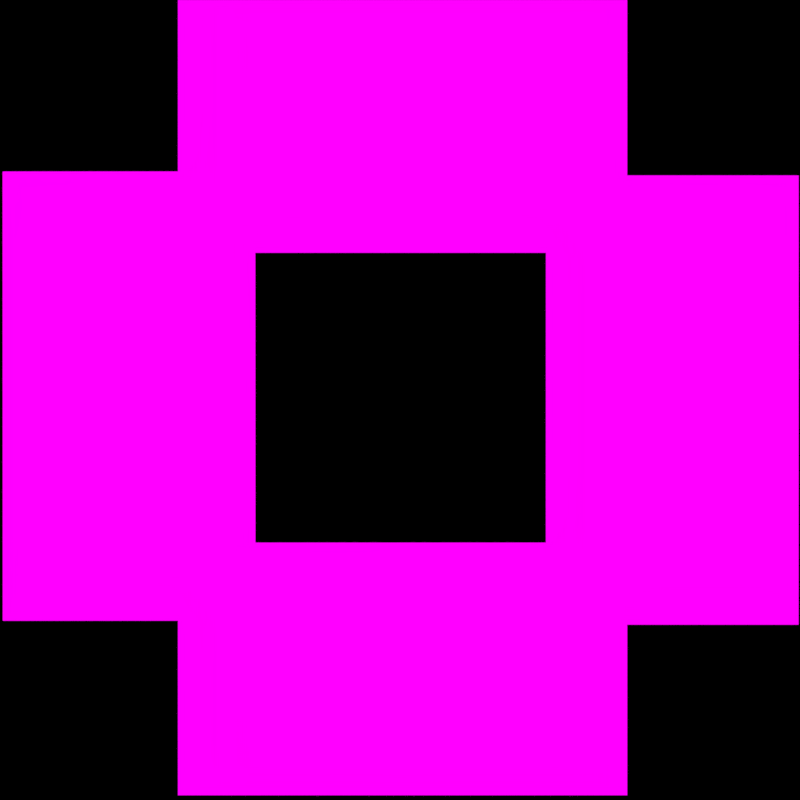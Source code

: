 # Source: template_holografia_video_1_.blend  (saved by Blender 2.79.0; exported with 4.5.12 LTS)
import bpy
from mathutils import Matrix  # noqa: F401  (used for matrix-valued properties, if any)

bpy.ops.wm.read_factory_settings(use_empty=True)
scene = bpy.context.scene
scene.name = 'Scene'

# ---- collections
col_collection_1 = bpy.data.collections.new('Collection 1'); scene.collection.children.link(col_collection_1)

# ---- images (referenced by path relative to the original .blend; pixels are not part of the script)
import os
ASSET_DIR = os.environ.get("B2B_ASSET_DIR", "")  # directory of the original .blend (textures are referenced by path, not embedded)
HERE = os.path.dirname(os.path.abspath(__file__))  # packed textures are extracted next to this script under _unpacked/

def load_image(name, relpath, width, height, colorspace="sRGB"):
    """Load a texture the original file referenced (path relative to the .blend, or extracted next to this script)."""
    p = next((c for c in (os.path.join(HERE, relpath), os.path.join(ASSET_DIR, relpath)) if relpath and os.path.exists(c)), "")
    if p:
        img = bpy.data.images.load(p, check_existing=True)
        img.name = name
    else:  # same state as the original file: an image datablock whose file is absent (Cycles renders it pink)
        img = bpy.data.images.new(name, width, height)
        img.source = "FILE"
        img.filepath = "//" + (relpath or name)
    img.colorspace_settings.name = colorspace
    return img
img_0001_png_001 = load_image('0001.png.001', 'Render do holograma/Frontal/0001.png', 1024, 1024, 'sRGB')

# ---- materials (node trees are filled in below, after node groups)
mat_material_001 = bpy.data.materials.new('Material.001')
mat_material_001.alpha_threshold = 0.0
mat_material_001.roughness = 0.5

# ---- material node trees
mat_material_001.use_nodes = True; mat_material_001.node_tree.nodes.clear()
_N = mat_material_001.node_tree.nodes; _L = mat_material_001.node_tree.links
n0 = _N.new('ShaderNodeOutputMaterial'); n0.name = 'Material Output'; n0.location = (300, 300)
n1 = _N.new('ShaderNodeEmission'); n1.name = 'Emission'; n1.location = (10, 300)
n2 = _N.new('ShaderNodeTexImage'); n2.name = 'Image Texture'; n2.location = (-180, 300)
n2.width = 140
n2.image = img_0001_png_001
_L.new(n1.outputs[0], n0.inputs[0])
_L.new(n2.outputs[0], n1.inputs[0])
n0.is_active_output = True

# ---- world
world_world = bpy.data.worlds.new('World'); scene.world = world_world
world_world.use_nodes = True; world_world.node_tree.nodes.clear()
_N = world_world.node_tree.nodes; _L = world_world.node_tree.links
n0 = _N.new('ShaderNodeOutputWorld'); n0.name = 'World Output'; n0.location = (300, 300)
n1 = _N.new('ShaderNodeBackground'); n1.name = 'Background'; n1.location = (10, 300)
n1.inputs[0].default_value = (0.0, 0.0, 0.0, 1.0)
n1.inputs[1].default_value = 0.0
_L.new(n1.outputs[0], n0.inputs[0])
n0.is_active_output = True
world_world.color = (0.05088, 0.05088, 0.05088)
world_world.use_sun_shadow = False
world_world.sun_shadow_jitter_overblur = 0.0
world_world.cycles.sampling_method = 'MANUAL'

# ---- cameras
cam_camera = bpy.data.cameras.new('Camera')
cam_camera.clip_end = 100.0
cam_camera.lens = 35.0
cam_camera.sensor_width = 32.0
cam_camera.sensor_height = 18.0
cam_camera.ortho_scale = 7.314
cam_camera.dof.focus_distance = 0.0

# ---- lights
light_lamp = bpy.data.lights.new('Lamp', 'POINT')
light_lamp.transmission_factor = 0.0
light_lamp.cutoff_distance = 30.0
light_lamp.energy = 100.0
light_lamp.shadow_buffer_clip_start = 1.001
light_lamp.shadow_soft_size = 0.1
light_lamp.shadow_maximum_resolution = 0.006
light_lamp.use_absolute_resolution = True

# ---- meshes
me_plane_004 = bpy.data.meshes.new('Plane.004')
me_plane_004.from_pydata([(-0.96, -0.54, 0.0), (0.96, -0.54, 0.0), (-0.96, 0.54, 0.0), (0.96, 0.54, 0.0)], [], [(0, 1, 3, 2)])
_uv = me_plane_004.uv_layers.new(name='UVMap')
_uv.uv.foreach_set('vector', [9.998e-05, 0.0001001, 0.9999, 9.998e-05, 0.9999, 0.9999, 0.0001001, 0.9999])
me_plane_004.materials.append(mat_material_001)
me_plane_004.use_remesh_preserve_volume = False
me_plane_004.use_remesh_preserve_attributes = False
me_plane_004.use_mirror_vertex_groups = False
me_plane_004.update()
me_plane_003 = bpy.data.meshes.new('Plane.003')
me_plane_003.from_pydata([(-0.96, -0.54, 0.0), (0.96, -0.54, 0.0), (-0.96, 0.54, 0.0), (0.96, 0.54, 0.0)], [], [(0, 1, 3, 2)])
_uv = me_plane_003.uv_layers.new(name='UVMap')
_uv.uv.foreach_set('vector', [9.998e-05, 0.0001001, 0.9999, 9.998e-05, 0.9999, 0.9999, 0.0001001, 0.9999])
me_plane_003.materials.append(mat_material_001)
me_plane_003.use_remesh_preserve_volume = False
me_plane_003.use_remesh_preserve_attributes = False
me_plane_003.use_mirror_vertex_groups = False
me_plane_003.update()
me_plane_001 = bpy.data.meshes.new('Plane.001')
me_plane_001.from_pydata([(-0.96, -0.54, 0.0), (0.96, -0.54, 0.0), (-0.96, 0.54, 0.0), (0.96, 0.54, 0.0)], [], [(0, 1, 3, 2)])
_uv = me_plane_001.uv_layers.new(name='UVMap')
_uv.uv.foreach_set('vector', [9.998e-05, 0.0001001, 0.9999, 9.998e-05, 0.9999, 0.9999, 0.0001001, 0.9999])
me_plane_001.materials.append(mat_material_001)
me_plane_001.use_remesh_preserve_volume = False
me_plane_001.use_remesh_preserve_attributes = False
me_plane_001.use_mirror_vertex_groups = False
me_plane_001.update()
me_plane = bpy.data.meshes.new('Plane')
me_plane.from_pydata([(-0.96, -0.54, 0.0), (0.96, -0.54, 0.0), (-0.96, 0.54, 0.0), (0.96, 0.54, 0.0)], [], [(0, 1, 3, 2)])
_uv = me_plane.uv_layers.new(name='UVMap')
_uv.uv.foreach_set('vector', [9.998e-05, 0.0001001, 0.9999, 9.998e-05, 0.9999, 0.9999, 0.0001001, 0.9999])
me_plane.materials.append(mat_material_001)
me_plane.use_remesh_preserve_volume = False
me_plane.use_remesh_preserve_attributes = False
me_plane.use_mirror_vertex_groups = False
me_plane.update()

# ---- objects
ob_camera_traseira_001 = bpy.data.objects.new('Camera_Traseira.001', me_plane_004)
ob_camera_esquerda = bpy.data.objects.new('Camera_Esquerda', me_plane_003)
ob_camera_direita = bpy.data.objects.new('Camera_Direita', me_plane_001)
ob_camera_traseira = bpy.data.objects.new('Camera_Traseira', me_plane)
ob_lamp = bpy.data.objects.new('Lamp', light_lamp)
ob_camera = bpy.data.objects.new('Camera', cam_camera)

# ---- transforms, parenting, visibility, modifiers, constraints
ob_camera_traseira_001.location = (-1.873, -1.664, -1.902)
ob_camera_traseira_001.lineart.crease_threshold = 0.0
ob_camera_esquerda.location = (-3.042, -0.4982, -1.902)
ob_camera_esquerda.rotation_euler = (-2.98e-08, 2.98e-08, -4.712)
ob_camera_esquerda.lineart.crease_threshold = 0.0
ob_camera_direita.location = (-0.7206, -0.5151, -1.902)
ob_camera_direita.rotation_euler = (2.98e-08, 2.98e-08, -1.571)
ob_camera_direita.lineart.crease_threshold = 0.0
ob_camera_traseira.location = (-1.873, 0.6541, -1.902)
ob_camera_traseira.lineart.crease_threshold = 0.0
ob_lamp.location = (4.076, 1.005, 5.904)
ob_lamp.rotation_euler = (0.6503, 0.05522, 1.866)
ob_lamp.lock_rotations_4d = False
ob_lamp.empty_display_type = 'ARROWS'
ob_lamp.color = (0.0, 0.0, 0.0, 0.0)
ob_lamp.lineart.crease_threshold = 0.0
ob_camera.location = (-1.884, -0.5149, 1.837)
ob_camera.rotation_euler = (1.293e-15, 1.184e-07, 5.187e-08)
ob_camera.lock_rotations_4d = False
ob_camera.empty_display_type = 'ARROWS'
ob_camera.color = (0.0, 0.0, 0.0, 0.0)
ob_camera.display_type = 'WIRE'
ob_camera.lineart.crease_threshold = 0.0

# ---- collection membership
col_collection_1.objects.link(ob_camera_traseira_001)
col_collection_1.objects.link(ob_camera_esquerda)
col_collection_1.objects.link(ob_camera_direita)
col_collection_1.objects.link(ob_camera_traseira)
col_collection_1.objects.link(ob_lamp)
col_collection_1.objects.link(ob_camera)

# ---- scene / render settings (as saved in the file)
scene.camera = ob_camera
scene.frame_start = 1; scene.frame_end = 50; scene.frame_set(46)
scene.render.engine = 'CYCLES'
scene.render.image_settings.file_format = 'FFMPEG'
scene.render.resolution_x = 1000
scene.render.resolution_y = 1000
scene.render.resolution_percentage = 50
scene.render.dither_intensity = 0.0
scene.cycles.use_denoising = False
scene.cycles.samples = 1
scene.cycles.sampling_pattern = 'TABULATED_SOBOL'
scene.cycles.light_sampling_threshold = 0.0
scene.cycles.use_adaptive_sampling = False
scene.cycles.use_light_tree = False
scene.cycles.blur_glossy = 0.0
scene.cycles.sample_clamp_indirect = 0.0
scene.view_settings.view_transform = 'Standard'
bpy.context.view_layer.update()

